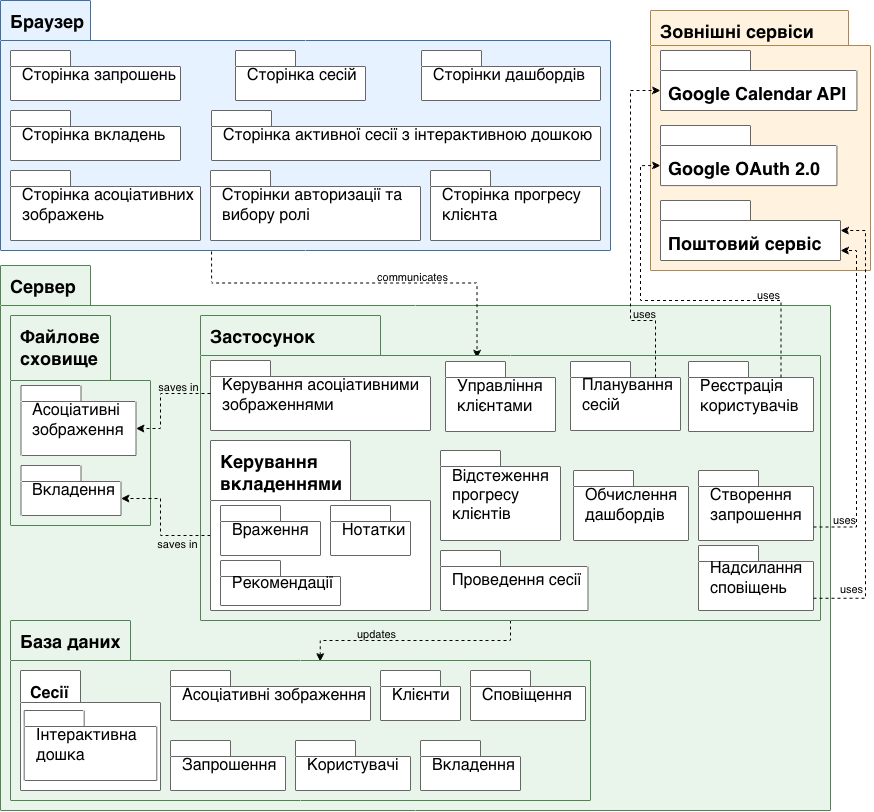

The diagram above was exported from draw.io. Its source (the exported page's mxGraphModel, read from the mxfile embedded in the PNG):
<mxGraphModel dx="1468" dy="814" grid="1" gridSize="10" guides="1" tooltips="1" connect="1" arrows="1" fold="1" page="1" pageScale="1" pageWidth="1650" pageHeight="1950" math="0" shadow="0">
  <root>
    <mxCell id="0" />
    <mxCell id="1" parent="0" />
    <mxCell id="server" parent="1" style="shape=folder;html=1;whiteSpace=wrap;tabWidth=90;tabHeight=40;tabPosition=left;verticalAlign=top;spacingTop=4;spacingLeft=8;fontStyle=0;fontSize=18;align=left;fillColor=#e9f5ea;strokeColor=#4e8452;container=0;collapsible=0;" value="&lt;b&gt;Сервер&lt;/b&gt;" vertex="1">
      <mxGeometry height="545" width="830" x="40" y="375" as="geometry" />
    </mxCell>
    <mxCell id="client" parent="1" style="shape=folder;html=1;whiteSpace=wrap;tabWidth=90;tabHeight=40;tabPosition=left;verticalAlign=top;spacingTop=4;spacingLeft=8;fontStyle=0;fontSize=18;align=left;fillColor=#e6f2ff;strokeColor=#3d6fa5;container=0;collapsible=0;" value="&lt;b&gt;Браузер&lt;/b&gt;" vertex="1">
      <mxGeometry height="250" width="610" x="40" y="110" as="geometry" />
    </mxCell>
    <mxCell id="UWV6cVumXz9CJR3r-OgZ-50" edge="1" parent="1" style="edgeStyle=orthogonalEdgeStyle;rounded=0;orthogonalLoop=1;jettySize=auto;html=1;exitX=0.5;exitY=1;exitDx=0;exitDy=0;exitPerimeter=0;fontFamily=Helvetica;fontSize=18;fontColor=default;fontStyle=0;dashed=1;entryX=0.534;entryY=0.228;entryDx=0;entryDy=0;entryPerimeter=0;" target="UWV6cVumXz9CJR3r-OgZ-10">
      <mxGeometry relative="1" as="geometry">
        <Array as="points">
          <mxPoint x="550" y="750" />
          <mxPoint x="360" y="750" />
        </Array>
        <mxPoint x="550" y="730" as="sourcePoint" />
        <mxPoint x="490" y="768" as="targetPoint" />
      </mxGeometry>
    </mxCell>
    <mxCell id="UWV6cVumXz9CJR3r-OgZ-87" connectable="0" parent="UWV6cVumXz9CJR3r-OgZ-50" style="edgeLabel;html=1;align=center;verticalAlign=middle;resizable=0;points=[];fontFamily=Helvetica;fontSize=18;fontStyle=0;labelBackgroundColor=none;" value="&lt;font style=&quot;font-size: 11px;&quot;&gt;updates&lt;/font&gt;" vertex="1">
      <mxGeometry relative="1" x="-0.3359" y="-1" as="geometry">
        <mxPoint x="-78" y="-9" as="offset" />
      </mxGeometry>
    </mxCell>
    <mxCell id="UWV6cVumXz9CJR3r-OgZ-59" edge="1" parent="1" source="client" style="edgeStyle=orthogonalEdgeStyle;rounded=0;orthogonalLoop=1;jettySize=auto;html=1;exitX=0.346;exitY=1.004;exitDx=0;exitDy=0;exitPerimeter=0;fontFamily=Helvetica;fontSize=18;fontColor=default;fontStyle=0;dashed=1;entryX=0.446;entryY=0.14;entryDx=0;entryDy=0;entryPerimeter=0;" target="UWV6cVumXz9CJR3r-OgZ-77">
      <mxGeometry relative="1" as="geometry">
        <mxPoint x="443" y="480" as="sourcePoint" />
        <mxPoint x="371" y="401" as="targetPoint" />
      </mxGeometry>
    </mxCell>
    <mxCell id="UWV6cVumXz9CJR3r-OgZ-86" connectable="0" parent="UWV6cVumXz9CJR3r-OgZ-59" style="edgeLabel;html=1;align=center;verticalAlign=middle;resizable=0;points=[];fontFamily=Helvetica;fontSize=18;fontStyle=0;labelBackgroundColor=none;" value="&lt;font style=&quot;font-size: 11px;&quot;&gt;communicates&lt;/font&gt;" vertex="1">
      <mxGeometry relative="1" x="-0.317" y="2" as="geometry">
        <mxPoint x="104" y="-7" as="offset" />
      </mxGeometry>
    </mxCell>
    <mxCell id="UWV6cVumXz9CJR3r-OgZ-64" parent="1" style="shape=folder;html=1;whiteSpace=wrap;tabWidth=60;tabHeight=16;tabPosition=left;verticalAlign=middle;fontSize=16;align=left;spacingLeft=10;fillColor=#ffffff;strokeColor=#666666;" value="Сторінки авторизації та вибору ролі" vertex="1">
      <mxGeometry height="70" width="210" x="250" y="280" as="geometry" />
    </mxCell>
    <mxCell id="UWV6cVumXz9CJR3r-OgZ-66" parent="1" style="shape=folder;html=1;whiteSpace=wrap;tabWidth=60;tabHeight=16;tabPosition=left;verticalAlign=middle;fontSize=16;align=left;spacingLeft=10;fillColor=#ffffff;strokeColor=#666666;" value="Сторінка запрошень" vertex="1">
      <mxGeometry height="50" width="170" x="50" y="160" as="geometry" />
    </mxCell>
    <mxCell id="UWV6cVumXz9CJR3r-OgZ-67" parent="1" style="shape=folder;html=1;whiteSpace=wrap;tabWidth=60;tabHeight=16;tabPosition=left;verticalAlign=middle;fontSize=16;align=left;spacingLeft=10;fillColor=#ffffff;strokeColor=#666666;" value="Сторінка сесій" vertex="1">
      <mxGeometry height="50" width="130" x="275" y="160" as="geometry" />
    </mxCell>
    <mxCell id="UWV6cVumXz9CJR3r-OgZ-68" parent="1" style="shape=folder;html=1;whiteSpace=wrap;tabWidth=60;tabHeight=16;tabPosition=left;verticalAlign=middle;fontSize=16;align=left;spacingLeft=10;fillColor=#ffffff;strokeColor=#666666;" value="Сторінка активної сесії з інтерактивною дошкою" vertex="1">
      <mxGeometry height="50" width="389" x="251" y="220" as="geometry" />
    </mxCell>
    <mxCell id="UWV6cVumXz9CJR3r-OgZ-70" parent="1" style="shape=folder;html=1;whiteSpace=wrap;tabWidth=60;tabHeight=16;tabPosition=left;verticalAlign=middle;fontSize=16;align=left;spacingLeft=10;fillColor=#ffffff;strokeColor=#666666;" value="Сторінка асоціативних зображень" vertex="1">
      <mxGeometry height="70" width="190" x="50" y="280" as="geometry" />
    </mxCell>
    <mxCell id="UWV6cVumXz9CJR3r-OgZ-71" parent="1" style="shape=folder;html=1;whiteSpace=wrap;tabWidth=60;tabHeight=16;tabPosition=left;verticalAlign=middle;fontSize=16;align=left;spacingLeft=10;fillColor=#ffffff;strokeColor=#666666;" value="Сторінка вкладень" vertex="1">
      <mxGeometry height="50" width="170" x="50" y="220" as="geometry" />
    </mxCell>
    <mxCell id="UWV6cVumXz9CJR3r-OgZ-72" parent="1" style="shape=folder;html=1;whiteSpace=wrap;tabWidth=60;tabHeight=16;tabPosition=left;verticalAlign=middle;fontSize=16;align=left;spacingLeft=10;fillColor=#ffffff;strokeColor=#666666;" value="Сторінки дашбордів" vertex="1">
      <mxGeometry height="50" width="179" x="461" y="160" as="geometry" />
    </mxCell>
    <mxCell id="UWV6cVumXz9CJR3r-OgZ-73" parent="1" style="shape=folder;html=1;whiteSpace=wrap;tabWidth=60;tabHeight=16;tabPosition=left;verticalAlign=middle;fontSize=16;align=left;spacingLeft=10;fillColor=#ffffff;strokeColor=#666666;" value="Сторінка прогресу клієнта" vertex="1">
      <mxGeometry height="70" width="170" x="470" y="280" as="geometry" />
    </mxCell>
    <mxCell id="UWV6cVumXz9CJR3r-OgZ-84" connectable="0" parent="1" style="group" value="" vertex="1">
      <mxGeometry height="260" width="220" x="690" y="120" as="geometry" />
    </mxCell>
    <mxCell id="ext" parent="UWV6cVumXz9CJR3r-OgZ-84" style="shape=folder;html=1;whiteSpace=wrap;tabWidth=200;tabHeight=35;tabPosition=left;verticalAlign=top;spacingTop=4;spacingLeft=8;fontStyle=0;fontSize=18;align=left;fillColor=#fff3e0;strokeColor=#b3854d;container=0;collapsible=0;" value="&lt;b&gt;Зовнішні сервіси&lt;/b&gt;" vertex="1">
      <mxGeometry height="260" width="220" as="geometry" />
    </mxCell>
    <mxCell id="ext_oauth" parent="UWV6cVumXz9CJR3r-OgZ-84" style="shape=folder;html=1;whiteSpace=wrap;tabWidth=90;tabHeight=20;tabPosition=left;verticalAlign=top;spacingTop=4;spacingLeft=6;spacingRight=6;fontStyle=0;fontSize=18;align=left;fillColor=#ffffff;strokeColor=#666666;" value="&lt;div&gt;&lt;b&gt;&lt;br&gt;&lt;/b&gt;&lt;/div&gt;&lt;b&gt;Google OAuth 2.0&lt;/b&gt;" vertex="1">
      <mxGeometry height="60.1" width="176.43" x="10" y="114.99999999999997" as="geometry" />
    </mxCell>
    <mxCell id="ext_gcal" parent="UWV6cVumXz9CJR3r-OgZ-84" style="shape=folder;html=1;whiteSpace=wrap;tabWidth=90;tabHeight=20;tabPosition=left;verticalAlign=top;spacingTop=4;spacingLeft=6;spacingRight=6;fontStyle=0;fontSize=18;align=left;fillColor=#ffffff;strokeColor=#666666;" value="&lt;div&gt;&lt;b&gt;&lt;br&gt;&lt;/b&gt;&lt;/div&gt;&lt;b&gt;Google Calendar API&lt;/b&gt;" vertex="1">
      <mxGeometry height="60" width="196.43" x="10" y="40" as="geometry" />
    </mxCell>
    <mxCell id="ext_mail" parent="UWV6cVumXz9CJR3r-OgZ-84" style="shape=folder;html=1;whiteSpace=wrap;tabWidth=90;tabHeight=20;tabPosition=left;verticalAlign=top;spacingTop=4;spacingLeft=6;spacingRight=6;fontStyle=0;fontSize=18;align=left;fillColor=#ffffff;strokeColor=#666666;" value="&lt;div&gt;&lt;b&gt;&lt;br&gt;&lt;/b&gt;&lt;/div&gt;&lt;b&gt;Поштовий сервіс&lt;/b&gt;" vertex="1">
      <mxGeometry height="60" width="180" x="10" y="190" as="geometry" />
    </mxCell>
    <mxCell id="UWV6cVumXz9CJR3r-OgZ-10" parent="1" style="shape=folder;html=1;whiteSpace=wrap;tabWidth=120;tabHeight=40;tabPosition=left;verticalAlign=top;spacingTop=4;spacingLeft=8;fontStyle=0;fontSize=18;align=left;fillColor=light-dark(#E9F5EA,#0C201A);strokeColor=#4e8452;container=0;collapsible=0;" value="&lt;b&gt;База даних&lt;/b&gt;" vertex="1">
      <mxGeometry height="180" width="580" x="50" y="730" as="geometry" />
    </mxCell>
    <mxCell id="UWV6cVumXz9CJR3r-OgZ-16" parent="1" style="shape=folder;html=1;whiteSpace=wrap;tabWidth=60;tabHeight=16;tabPosition=left;verticalAlign=middle;fontSize=16;align=left;spacingLeft=10;fillColor=#ffffff;strokeColor=#666666;" value="Користувачі" vertex="1">
      <mxGeometry height="50" width="115" x="335" y="850" as="geometry" />
    </mxCell>
    <mxCell id="UWV6cVumXz9CJR3r-OgZ-18" parent="1" style="shape=folder;html=1;whiteSpace=wrap;tabWidth=60;tabHeight=16;tabPosition=left;verticalAlign=middle;fontSize=16;align=left;spacingLeft=10;fillColor=#ffffff;strokeColor=#666666;" value="Запрошення" vertex="1">
      <mxGeometry height="50" width="115" x="210" y="850" as="geometry" />
    </mxCell>
    <mxCell id="UWV6cVumXz9CJR3r-OgZ-22" parent="1" style="shape=folder;html=1;whiteSpace=wrap;tabWidth=60;tabHeight=16;tabPosition=left;verticalAlign=middle;fontSize=16;align=left;spacingLeft=10;fillColor=#ffffff;strokeColor=#666666;" value="Асоціативні зображення" vertex="1">
      <mxGeometry height="50" width="200" x="210" y="780" as="geometry" />
    </mxCell>
    <mxCell id="UWV6cVumXz9CJR3r-OgZ-23" parent="1" style="shape=folder;html=1;whiteSpace=wrap;tabWidth=60;tabHeight=16;tabPosition=left;verticalAlign=middle;fontSize=16;align=left;spacingLeft=10;fillColor=#ffffff;strokeColor=#666666;" value="Вкладення" vertex="1">
      <mxGeometry height="50" width="100" x="460" y="850" as="geometry" />
    </mxCell>
    <mxCell id="UWV6cVumXz9CJR3r-OgZ-26" parent="1" style="shape=folder;html=1;whiteSpace=wrap;tabWidth=60;tabHeight=16;tabPosition=left;verticalAlign=middle;fontSize=16;align=left;spacingLeft=10;fillColor=#ffffff;strokeColor=#666666;" value="Сповіщення" vertex="1">
      <mxGeometry height="50" width="115" x="510" y="780" as="geometry" />
    </mxCell>
    <mxCell id="UWV6cVumXz9CJR3r-OgZ-90" parent="1" style="shape=folder;html=1;whiteSpace=wrap;tabWidth=60;tabHeight=16;tabPosition=left;verticalAlign=middle;fontSize=16;align=left;spacingLeft=10;fillColor=#ffffff;strokeColor=#666666;" value="Клієнти" vertex="1">
      <mxGeometry height="50" width="80" x="420" y="780" as="geometry" />
    </mxCell>
    <mxCell id="UWV6cVumXz9CJR3r-OgZ-91" connectable="0" parent="1" style="group;strokeColor=none;" value="" vertex="1">
      <mxGeometry height="210" width="140" x="50" y="425" as="geometry" />
    </mxCell>
    <mxCell id="UWV6cVumXz9CJR3r-OgZ-33" parent="UWV6cVumXz9CJR3r-OgZ-91" style="shape=folder;html=1;whiteSpace=wrap;tabWidth=100;tabHeight=65;tabPosition=left;verticalAlign=top;spacingTop=4;spacingLeft=8;fontStyle=0;fontSize=18;align=left;fillColor=light-dark(#E9F5EA,#0C201A);strokeColor=#4e8452;container=0;collapsible=0;" value="&lt;b&gt;Файлове сховище&lt;/b&gt;" vertex="1">
      <mxGeometry height="210" width="140" as="geometry" />
    </mxCell>
    <mxCell id="UWV6cVumXz9CJR3r-OgZ-39" parent="UWV6cVumXz9CJR3r-OgZ-91" style="shape=folder;html=1;whiteSpace=wrap;tabWidth=60;tabHeight=16;tabPosition=left;verticalAlign=middle;fontSize=16;align=left;spacingLeft=10;fillColor=#ffffff;strokeColor=#666666;" value="Асоціативні зображення" vertex="1">
      <mxGeometry height="70" width="115" x="10.5" y="70" as="geometry" />
    </mxCell>
    <mxCell id="UWV6cVumXz9CJR3r-OgZ-43" parent="UWV6cVumXz9CJR3r-OgZ-91" style="shape=folder;html=1;whiteSpace=wrap;tabWidth=60;tabHeight=16;tabPosition=left;verticalAlign=middle;fontSize=16;align=left;spacingLeft=10;fillColor=#ffffff;strokeColor=#666666;" value="Вкладення" vertex="1">
      <mxGeometry height="50" width="100" x="10.5" y="150" as="geometry" />
    </mxCell>
    <mxCell id="UWV6cVumXz9CJR3r-OgZ-77" parent="1" style="shape=folder;html=1;whiteSpace=wrap;tabWidth=180;tabHeight=40;tabPosition=left;verticalAlign=top;spacingTop=4;spacingLeft=8;fontStyle=0;fontSize=18;align=left;fillColor=light-dark(#E9F5EA,#0C201A);strokeColor=#4e8452;container=0;collapsible=0;" value="&lt;b&gt;Застосунок&lt;/b&gt;" vertex="1">
      <mxGeometry height="305" width="620" x="240" y="425" as="geometry" />
    </mxCell>
    <mxCell id="d_users" parent="1" style="shape=folder;html=1;whiteSpace=wrap;tabWidth=60;tabHeight=16;tabPosition=left;verticalAlign=middle;fontSize=16;align=left;spacingLeft=10;fillColor=#ffffff;strokeColor=#666666;" value="Реєстрація користувачів" vertex="1">
      <mxGeometry height="70" width="125" x="728" y="471" as="geometry" />
    </mxCell>
    <mxCell id="d_clients" parent="1" style="shape=folder;html=1;whiteSpace=wrap;tabWidth=60;tabHeight=16;tabPosition=left;verticalAlign=middle;fontSize=16;align=left;spacingLeft=10;fillColor=#ffffff;strokeColor=#666666;" value="Управління клієнтами" vertex="1">
      <mxGeometry height="70" width="110" x="485" y="471" as="geometry" />
    </mxCell>
    <mxCell id="d_invites" parent="1" style="shape=folder;html=1;whiteSpace=wrap;tabWidth=60;tabHeight=16;tabPosition=left;verticalAlign=middle;fontSize=16;align=left;spacingLeft=10;fillColor=#ffffff;strokeColor=#666666;" value="Створення запрошення" vertex="1">
      <mxGeometry height="70" width="115" x="738" y="580" as="geometry" />
    </mxCell>
    <mxCell id="d_sessions" parent="1" style="shape=folder;html=1;whiteSpace=wrap;tabWidth=60;tabHeight=16;tabPosition=left;verticalAlign=middle;fontSize=16;align=left;spacingLeft=10;fillColor=#ffffff;strokeColor=#666666;" value="Планування сесій" vertex="1">
      <mxGeometry height="69" width="110" x="610" y="471" as="geometry" />
    </mxCell>
    <mxCell id="d_wb" parent="1" style="shape=folder;html=1;whiteSpace=wrap;tabWidth=60;tabHeight=16;tabPosition=left;verticalAlign=middle;fontSize=16;align=left;spacingLeft=10;fillColor=#ffffff;strokeColor=#666666;" value="Проведення сесії" vertex="1">
      <mxGeometry height="60" width="147.5" x="480" y="660" as="geometry" />
    </mxCell>
    <mxCell id="d_img" parent="1" style="shape=folder;html=1;whiteSpace=wrap;tabWidth=60;tabHeight=16;tabPosition=left;verticalAlign=middle;fontSize=16;align=left;spacingLeft=10;fillColor=#ffffff;strokeColor=#666666;" value="Керування асоціативними зображеннями" vertex="1">
      <mxGeometry height="70" width="220" x="250" y="470" as="geometry" />
    </mxCell>
    <mxCell id="d_progress" parent="1" style="shape=folder;html=1;whiteSpace=wrap;tabWidth=60;tabHeight=16;tabPosition=left;verticalAlign=middle;fontSize=16;align=left;spacingLeft=10;fillColor=#ffffff;strokeColor=#666666;" value="Відстеження прогресу клієнтів" vertex="1">
      <mxGeometry height="90" width="120" x="480" y="560" as="geometry" />
    </mxCell>
    <mxCell id="d_notif" parent="1" style="shape=folder;html=1;whiteSpace=wrap;tabWidth=60;tabHeight=16;tabPosition=left;verticalAlign=middle;fontSize=16;align=left;spacingLeft=10;fillColor=#ffffff;strokeColor=#666666;" value="Надсилання сповіщень" vertex="1">
      <mxGeometry height="65" width="115" x="738" y="655" as="geometry" />
    </mxCell>
    <mxCell id="UWV6cVumXz9CJR3r-OgZ-102" parent="1" style="shape=folder;html=1;whiteSpace=wrap;tabWidth=60;tabHeight=32;tabPosition=left;verticalAlign=top;spacingTop=4;spacingLeft=8;fontStyle=0;fontSize=18;align=left;fillColor=#ffffff;strokeColor=#666666;container=0;collapsible=0;fontFamily=Helvetica;fontColor=default;" value="&lt;b&gt;&lt;font style=&quot;font-size: 16px;&quot;&gt;Cесії&lt;/font&gt;&lt;/b&gt;" vertex="1">
      <mxGeometry height="120" width="140" x="60" y="780" as="geometry" />
    </mxCell>
    <mxCell id="UWV6cVumXz9CJR3r-OgZ-104" parent="1" style="shape=folder;html=1;whiteSpace=wrap;tabWidth=60;tabHeight=16;tabPosition=left;verticalAlign=middle;fontSize=16;align=left;spacingLeft=10;fillColor=#ffffff;strokeColor=#666666;" value="Інтерактивна дошка" vertex="1">
      <mxGeometry height="70" width="132.63" x="63.68" y="820" as="geometry" />
    </mxCell>
    <mxCell id="UWV6cVumXz9CJR3r-OgZ-52" edge="1" parent="1" source="d_sessions" style="edgeStyle=orthogonalEdgeStyle;rounded=0;orthogonalLoop=1;jettySize=auto;html=1;entryX=0;entryY=0;entryDx=0;entryDy=40;entryPerimeter=0;fontFamily=Helvetica;fontSize=18;fontColor=default;fontStyle=0;dashed=1;exitX=0;exitY=0;exitDx=85;exitDy=16;exitPerimeter=0;" target="ext_gcal">
      <mxGeometry relative="1" as="geometry">
        <Array as="points">
          <mxPoint x="695" y="430" />
          <mxPoint x="670" y="430" />
          <mxPoint x="670" y="200" />
        </Array>
        <mxPoint x="376.26000000000005" y="720.0049999999999" as="sourcePoint" />
        <mxPoint x="659.9999999999999" y="754.5400000000001" as="targetPoint" />
      </mxGeometry>
    </mxCell>
    <mxCell id="UWV6cVumXz9CJR3r-OgZ-88" connectable="0" parent="UWV6cVumXz9CJR3r-OgZ-52" style="edgeLabel;html=1;align=center;verticalAlign=middle;resizable=0;points=[];fontFamily=Helvetica;fontSize=18;fontStyle=0;labelBackgroundColor=none;" value="&lt;font style=&quot;font-size: 11px;&quot;&gt;uses&lt;/font&gt;" vertex="1">
      <mxGeometry relative="1" x="-0.1233" y="1" as="geometry">
        <mxPoint x="14" y="58" as="offset" />
      </mxGeometry>
    </mxCell>
    <mxCell id="UWV6cVumXz9CJR3r-OgZ-111" edge="1" parent="1" source="d_users" style="edgeStyle=orthogonalEdgeStyle;rounded=0;orthogonalLoop=1;jettySize=auto;html=1;entryX=0;entryY=0;entryDx=0;entryDy=40.05;entryPerimeter=0;fontFamily=Helvetica;fontSize=18;fontColor=default;fontStyle=0;dashed=1;exitX=0;exitY=0;exitDx=92.5;exitDy=16;exitPerimeter=0;" target="ext_oauth">
      <mxGeometry relative="1" as="geometry">
        <Array as="points">
          <mxPoint x="821" y="410" />
          <mxPoint x="680" y="410" />
          <mxPoint x="680" y="275" />
        </Array>
        <mxPoint x="594" y="513" as="sourcePoint" />
        <mxPoint x="710" y="285" as="targetPoint" />
      </mxGeometry>
    </mxCell>
    <mxCell id="UWV6cVumXz9CJR3r-OgZ-112" connectable="0" parent="UWV6cVumXz9CJR3r-OgZ-111" style="edgeLabel;html=1;align=center;verticalAlign=middle;resizable=0;points=[];fontFamily=Helvetica;fontSize=18;fontStyle=0;labelBackgroundColor=none;" value="&lt;font style=&quot;font-size: 11px;&quot;&gt;uses&lt;/font&gt;" vertex="1">
      <mxGeometry relative="1" x="-0.1233" y="1" as="geometry">
        <mxPoint x="74" y="-10" as="offset" />
      </mxGeometry>
    </mxCell>
    <mxCell id="UWV6cVumXz9CJR3r-OgZ-113" edge="1" parent="1" source="d_img" style="edgeStyle=orthogonalEdgeStyle;rounded=0;orthogonalLoop=1;jettySize=auto;html=1;exitX=0;exitY=0;exitDx=0;exitDy=33;exitPerimeter=0;fontFamily=Helvetica;fontSize=18;fontColor=default;fontStyle=0;dashed=1;entryX=0;entryY=0;entryDx=115.00000000000001;entryDy=43;entryPerimeter=0;" target="UWV6cVumXz9CJR3r-OgZ-39">
      <mxGeometry relative="1" as="geometry">
        <Array as="points">
          <mxPoint x="200" y="503" />
          <mxPoint x="200" y="538" />
        </Array>
        <mxPoint x="265" y="371" as="sourcePoint" />
        <mxPoint x="482" y="475" as="targetPoint" />
      </mxGeometry>
    </mxCell>
    <mxCell id="UWV6cVumXz9CJR3r-OgZ-114" connectable="0" parent="UWV6cVumXz9CJR3r-OgZ-113" style="edgeLabel;html=1;align=center;verticalAlign=middle;resizable=0;points=[];fontFamily=Helvetica;fontSize=18;fontStyle=0;labelBackgroundColor=none;" value="&lt;span style=&quot;font-size: 11px;&quot;&gt;saves in&lt;/span&gt;" vertex="1">
      <mxGeometry relative="1" x="-0.317" y="2" as="geometry">
        <mxPoint x="5" y="-12" as="offset" />
      </mxGeometry>
    </mxCell>
    <mxCell id="UWV6cVumXz9CJR3r-OgZ-115" edge="1" parent="1" source="UWV6cVumXz9CJR3r-OgZ-93" style="edgeStyle=orthogonalEdgeStyle;rounded=0;orthogonalLoop=1;jettySize=auto;html=1;exitX=0;exitY=0;exitDx=0;exitDy=95;exitPerimeter=0;fontFamily=Helvetica;fontSize=18;fontColor=default;fontStyle=0;dashed=1;entryX=0;entryY=0;entryDx=100;entryDy=33;entryPerimeter=0;" target="UWV6cVumXz9CJR3r-OgZ-43">
      <mxGeometry relative="1" as="geometry">
        <Array as="points">
          <mxPoint x="200" y="645" />
          <mxPoint x="200" y="608" />
        </Array>
        <mxPoint x="260" y="513" as="sourcePoint" />
        <mxPoint x="186" y="548" as="targetPoint" />
      </mxGeometry>
    </mxCell>
    <mxCell id="UWV6cVumXz9CJR3r-OgZ-116" connectable="0" parent="UWV6cVumXz9CJR3r-OgZ-115" style="edgeLabel;html=1;align=center;verticalAlign=middle;resizable=0;points=[];fontFamily=Helvetica;fontSize=18;fontStyle=0;labelBackgroundColor=none;" value="&lt;span style=&quot;font-size: 11px;&quot;&gt;saves in&lt;/span&gt;" vertex="1">
      <mxGeometry relative="1" x="-0.317" y="2" as="geometry">
        <mxPoint x="10" y="3" as="offset" />
      </mxGeometry>
    </mxCell>
    <mxCell id="UWV6cVumXz9CJR3r-OgZ-118" edge="1" parent="1" source="d_notif" style="edgeStyle=orthogonalEdgeStyle;rounded=0;orthogonalLoop=1;jettySize=auto;html=1;fontFamily=Helvetica;fontSize=18;fontColor=default;fontStyle=0;dashed=1;exitX=0;exitY=0;exitDx=115;exitDy=52.75;exitPerimeter=0;entryX=0;entryY=0;entryDx=180;entryDy=30;entryPerimeter=0;" target="ext_mail">
      <mxGeometry relative="1" as="geometry">
        <Array as="points">
          <mxPoint x="905" y="708" />
          <mxPoint x="905" y="340" />
        </Array>
        <mxPoint x="845" y="678.25" as="sourcePoint" />
        <mxPoint x="885" y="340" as="targetPoint" />
      </mxGeometry>
    </mxCell>
    <mxCell id="UWV6cVumXz9CJR3r-OgZ-119" connectable="0" parent="UWV6cVumXz9CJR3r-OgZ-118" style="edgeLabel;html=1;align=center;verticalAlign=middle;resizable=0;points=[];fontFamily=Helvetica;fontSize=18;fontStyle=0;labelBackgroundColor=none;" value="&lt;font style=&quot;font-size: 11px;&quot;&gt;uses&lt;/font&gt;" vertex="1">
      <mxGeometry relative="1" x="-0.1233" y="1" as="geometry">
        <mxPoint x="-14" y="131" as="offset" />
      </mxGeometry>
    </mxCell>
    <mxCell id="UWV6cVumXz9CJR3r-OgZ-120" edge="1" parent="1" source="d_invites" style="edgeStyle=orthogonalEdgeStyle;rounded=0;orthogonalLoop=1;jettySize=auto;html=1;fontFamily=Helvetica;fontSize=18;fontColor=default;fontStyle=0;dashed=1;entryX=0;entryY=0;entryDx=180;entryDy=50;entryPerimeter=0;exitX=0;exitY=0;exitDx=115.00000000000001;exitDy=56.5;exitPerimeter=0;" target="ext_mail">
      <mxGeometry relative="1" as="geometry">
        <Array as="points">
          <mxPoint x="896" y="637" />
          <mxPoint x="896" y="360" />
        </Array>
        <mxPoint x="841" y="603" as="sourcePoint" />
        <mxPoint x="876" y="360" as="targetPoint" />
      </mxGeometry>
    </mxCell>
    <mxCell id="UWV6cVumXz9CJR3r-OgZ-121" connectable="0" parent="UWV6cVumXz9CJR3r-OgZ-120" style="edgeLabel;html=1;align=center;verticalAlign=middle;resizable=0;points=[];fontFamily=Helvetica;fontSize=18;fontStyle=0;labelBackgroundColor=none;" value="&lt;font style=&quot;font-size: 11px;&quot;&gt;uses&lt;/font&gt;" vertex="1">
      <mxGeometry relative="1" x="-0.1233" y="1" as="geometry">
        <mxPoint x="-12" y="94" as="offset" />
      </mxGeometry>
    </mxCell>
    <mxCell id="UWV6cVumXz9CJR3r-OgZ-93" parent="1" style="shape=folder;html=1;whiteSpace=wrap;tabWidth=140;tabHeight=60;tabPosition=left;verticalAlign=top;spacingLeft=8;fontSize=18;align=left;fillColor=#ffffff;strokeColor=#666666;container=0;collapsible=0;fontFamily=Helvetica;fontColor=default;fontStyle=0;spacingTop=4;" value="&lt;b&gt;Керування вкладеннями&lt;/b&gt;" vertex="1">
      <mxGeometry height="170" width="220" x="250" y="550" as="geometry" />
    </mxCell>
    <mxCell id="d_att" parent="1" style="shape=folder;html=1;whiteSpace=wrap;tabWidth=60;tabHeight=16;tabPosition=left;verticalAlign=middle;fontSize=16;align=left;spacingLeft=10;fillColor=#ffffff;strokeColor=#666666;" value="Рекомендації" vertex="1">
      <mxGeometry height="45" width="120" x="260" y="670" as="geometry" />
    </mxCell>
    <mxCell id="UWV6cVumXz9CJR3r-OgZ-97" parent="1" style="shape=folder;html=1;whiteSpace=wrap;tabWidth=60;tabHeight=16;tabPosition=left;verticalAlign=middle;fontSize=16;align=left;spacingLeft=10;fillColor=#ffffff;strokeColor=#666666;" value="Враження" vertex="1">
      <mxGeometry height="50" width="100" x="260" y="615" as="geometry" />
    </mxCell>
    <mxCell id="UWV6cVumXz9CJR3r-OgZ-98" parent="1" style="shape=folder;html=1;whiteSpace=wrap;tabWidth=60;tabHeight=16;tabPosition=left;verticalAlign=middle;fontSize=16;align=left;spacingLeft=10;fillColor=#ffffff;strokeColor=#666666;" value="Нотатки" vertex="1">
      <mxGeometry height="50" width="80" x="370" y="615" as="geometry" />
    </mxCell>
    <mxCell id="UWV6cVumXz9CJR3r-OgZ-122" parent="1" style="shape=folder;html=1;whiteSpace=wrap;tabWidth=60;tabHeight=16;tabPosition=left;verticalAlign=middle;fontSize=16;align=left;spacingLeft=10;fillColor=#ffffff;strokeColor=#666666;" value="Обчислення дашбордів" vertex="1">
      <mxGeometry height="70" width="115" x="613" y="580" as="geometry" />
    </mxCell>
  </root>
</mxGraphModel>